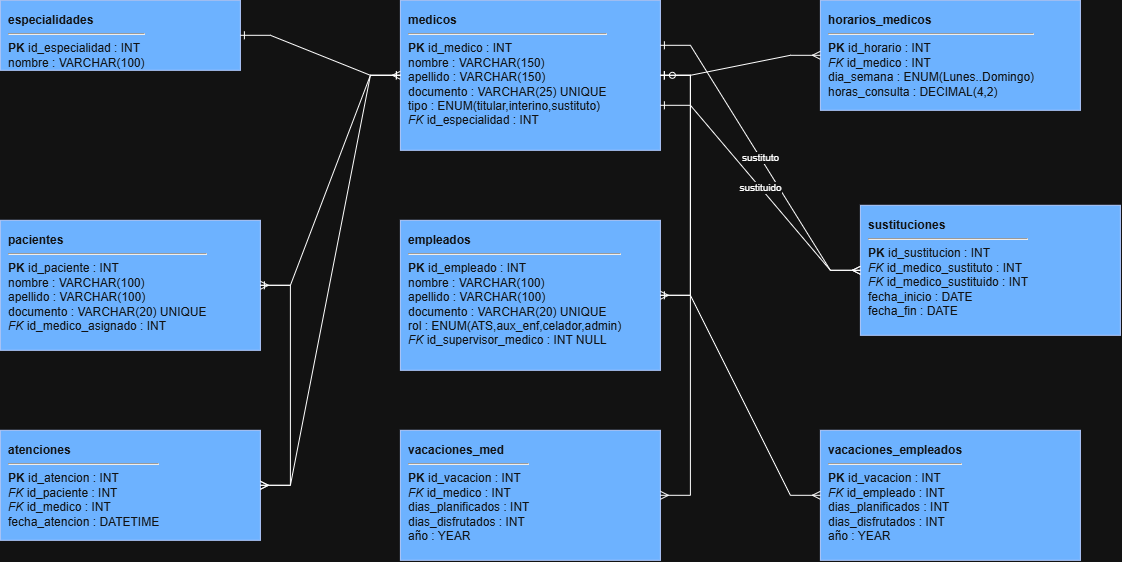

The diagram above was exported from draw.io. Its source (the exported page's mxGraphModel, read from the mxfile embedded in the PNG):
<mxGraphModel dx="1614" dy="888" grid="1" gridSize="10" guides="1" tooltips="1" connect="1" arrows="1" fold="1" page="1" pageScale="1" pageWidth="1200" pageHeight="900" math="0" shadow="0">
  <root>
    <mxCell id="0" />
    <mxCell id="1" parent="0" />
    <mxCell id="i9ZQwKitQyBJY_53CM_n-41" parent="1" style="rounded=0;whiteSpace=wrap;html=1;align=left;verticalAlign=top;spacing=8;fillColor=#0050ef;strokeColor=#001DBC;fontSize=12;fontColor=#ffffff;" value="&lt;b&gt;especialidades&lt;/b&gt;&lt;hr&gt;&lt;b&gt;PK&lt;/b&gt; id_especialidad : INT&lt;br&gt;nombre : VARCHAR(100)" vertex="1">
      <mxGeometry height="70" width="240" x="40" y="40" as="geometry" />
    </mxCell>
    <mxCell id="i9ZQwKitQyBJY_53CM_n-42" parent="1" style="rounded=0;whiteSpace=wrap;html=1;align=left;verticalAlign=top;spacing=8;fillColor=#0050ef;strokeColor=#001DBC;fontSize=12;fontColor=#ffffff;" value="&lt;b&gt;medicos&lt;/b&gt;&lt;hr&gt;&lt;b&gt;PK&lt;/b&gt; id_medico : INT&lt;br&gt;nombre : VARCHAR(150)&lt;br&gt;apellido : VARCHAR(150)&lt;br&gt;documento : VARCHAR(25) UNIQUE&lt;br&gt;tipo : ENUM(titular,interino,sustituto)&lt;br&gt;&lt;i&gt;FK&lt;/i&gt; id_especialidad : INT" vertex="1">
      <mxGeometry height="150" width="260" x="440" y="40" as="geometry" />
    </mxCell>
    <mxCell id="i9ZQwKitQyBJY_53CM_n-43" parent="1" style="rounded=0;whiteSpace=wrap;html=1;align=left;verticalAlign=top;spacing=8;fillColor=#0050ef;strokeColor=#001DBC;fontSize=12;fontColor=#ffffff;" value="&lt;b&gt;horarios_medicos&lt;/b&gt;&lt;hr&gt;&lt;b&gt;PK&lt;/b&gt; id_horario : INT&lt;br&gt;&lt;i&gt;FK&lt;/i&gt; id_medico : INT&lt;br&gt;dia_semana : ENUM(Lunes..Domingo)&lt;br&gt;horas_consulta : DECIMAL(4,2)" vertex="1">
      <mxGeometry height="110" width="260" x="860" y="40" as="geometry" />
    </mxCell>
    <mxCell id="i9ZQwKitQyBJY_53CM_n-44" parent="1" style="rounded=0;whiteSpace=wrap;html=1;align=left;verticalAlign=top;spacing=8;fillColor=#0050ef;strokeColor=#001DBC;fontSize=12;fontColor=#ffffff;" value="&lt;b&gt;pacientes&lt;/b&gt;&lt;hr&gt;&lt;b&gt;PK&lt;/b&gt; id_paciente : INT&lt;br&gt;nombre : VARCHAR(100)&lt;br&gt;apellido : VARCHAR(100)&lt;br&gt;documento : VARCHAR(20) UNIQUE&lt;br&gt;&lt;i&gt;FK&lt;/i&gt; id_medico_asignado : INT" vertex="1">
      <mxGeometry height="130" width="260" x="40" y="260" as="geometry" />
    </mxCell>
    <mxCell id="i9ZQwKitQyBJY_53CM_n-45" parent="1" style="rounded=0;whiteSpace=wrap;html=1;align=left;verticalAlign=top;spacing=8;fillColor=#0050ef;strokeColor=#001DBC;fontSize=12;fontColor=#ffffff;" value="&lt;b&gt;empleados&lt;/b&gt;&lt;hr&gt;&lt;b&gt;PK&lt;/b&gt; id_empleado : INT&lt;br&gt;nombre : VARCHAR(100)&lt;br&gt;apellido : VARCHAR(100)&lt;br&gt;documento : VARCHAR(20) UNIQUE&lt;br&gt;rol : ENUM(ATS,aux_enf,celador,admin)&lt;br&gt;&lt;i&gt;FK&lt;/i&gt; id_supervisor_medico : INT NULL" vertex="1">
      <mxGeometry height="150" width="260" x="440" y="260" as="geometry" />
    </mxCell>
    <mxCell id="i9ZQwKitQyBJY_53CM_n-46" parent="1" style="rounded=0;whiteSpace=wrap;html=1;align=left;verticalAlign=top;spacing=8;fillColor=#0050ef;strokeColor=#001DBC;fontSize=12;fontColor=#ffffff;" value="&lt;b&gt;sustituciones&lt;/b&gt;&lt;hr&gt;&lt;b&gt;PK&lt;/b&gt; id_sustitucion : INT&lt;br&gt;&lt;i&gt;FK&lt;/i&gt; id_medico_sustituto : INT&lt;br&gt;&lt;i&gt;FK&lt;/i&gt; id_medico_sustituido : INT&lt;br&gt;fecha_inicio : DATE&lt;br&gt;fecha_fin : DATE" vertex="1">
      <mxGeometry height="130" width="260" x="900" y="245" as="geometry" />
    </mxCell>
    <mxCell id="i9ZQwKitQyBJY_53CM_n-47" parent="1" style="rounded=0;whiteSpace=wrap;html=1;align=left;verticalAlign=top;spacing=8;fillColor=#0050ef;strokeColor=#001DBC;fontSize=12;fontColor=#ffffff;" value="&lt;b&gt;atenciones&lt;/b&gt;&lt;hr&gt;&lt;b&gt;PK&lt;/b&gt; id_atencion : INT&lt;br&gt;&lt;i&gt;FK&lt;/i&gt; id_paciente : INT&lt;br&gt;&lt;i&gt;FK&lt;/i&gt; id_medico : INT&lt;br&gt;fecha_atencion : DATETIME" vertex="1">
      <mxGeometry height="110" width="260" x="40" y="470" as="geometry" />
    </mxCell>
    <mxCell id="i9ZQwKitQyBJY_53CM_n-48" parent="1" style="rounded=0;whiteSpace=wrap;html=1;align=left;verticalAlign=top;spacing=8;fillColor=#0050ef;strokeColor=#001DBC;fontSize=12;fontColor=#ffffff;" value="&lt;b&gt;vacaciones_med&lt;/b&gt;&lt;hr&gt;&lt;b&gt;PK&lt;/b&gt; id_vacacion : INT&lt;br&gt;&lt;i&gt;FK&lt;/i&gt; id_medico : INT&lt;br&gt;dias_planificados : INT&lt;br&gt;dias_disfrutados : INT&lt;br&gt;año : YEAR" vertex="1">
      <mxGeometry height="130" width="260" x="440" y="470" as="geometry" />
    </mxCell>
    <mxCell id="i9ZQwKitQyBJY_53CM_n-49" parent="1" style="rounded=0;whiteSpace=wrap;html=1;align=left;verticalAlign=top;spacing=8;fillColor=#0050ef;strokeColor=#001DBC;fontSize=12;fontColor=#ffffff;" value="&lt;b&gt;vacaciones_empleados&lt;/b&gt;&lt;hr&gt;&lt;b&gt;PK&lt;/b&gt; id_vacacion : INT&lt;br&gt;&lt;i&gt;FK&lt;/i&gt; id_empleado : INT&lt;br&gt;dias_planificados : INT&lt;br&gt;dias_disfrutados : INT&lt;br&gt;año : YEAR" vertex="1">
      <mxGeometry height="130" width="260" x="860" y="470" as="geometry" />
    </mxCell>
    <mxCell id="i9ZQwKitQyBJY_53CM_n-50" edge="1" parent="1" source="i9ZQwKitQyBJY_53CM_n-41" style="edgeStyle=entityRelationEdgeStyle;rounded=0;html=1;startArrow=ERone;startFill=0;endArrow=ERmany;endFill=0;fontSize=11;" target="i9ZQwKitQyBJY_53CM_n-42">
      <mxGeometry relative="1" as="geometry" />
    </mxCell>
    <mxCell id="i9ZQwKitQyBJY_53CM_n-51" edge="1" parent="1" source="i9ZQwKitQyBJY_53CM_n-42" style="edgeStyle=entityRelationEdgeStyle;rounded=0;html=1;startArrow=ERone;startFill=0;endArrow=ERmany;endFill=0;fontSize=11;" target="i9ZQwKitQyBJY_53CM_n-43">
      <mxGeometry relative="1" as="geometry" />
    </mxCell>
    <mxCell id="i9ZQwKitQyBJY_53CM_n-52" edge="1" parent="1" source="i9ZQwKitQyBJY_53CM_n-42" style="edgeStyle=entityRelationEdgeStyle;rounded=0;html=1;startArrow=ERone;startFill=0;endArrow=ERmany;endFill=0;fontSize=10;exitX=1;exitY=0.3;exitDx=0;exitDy=0;" target="i9ZQwKitQyBJY_53CM_n-46" value="sustituto">
      <mxGeometry relative="1" as="geometry" />
    </mxCell>
    <mxCell id="i9ZQwKitQyBJY_53CM_n-53" edge="1" parent="1" source="i9ZQwKitQyBJY_53CM_n-42" style="edgeStyle=entityRelationEdgeStyle;rounded=0;html=1;startArrow=ERone;startFill=0;endArrow=ERmany;endFill=0;fontSize=10;exitX=1;exitY=0.7;exitDx=0;exitDy=0;" target="i9ZQwKitQyBJY_53CM_n-46" value="sustituido">
      <mxGeometry relative="1" as="geometry" />
    </mxCell>
    <mxCell id="i9ZQwKitQyBJY_53CM_n-54" edge="1" parent="1" source="i9ZQwKitQyBJY_53CM_n-42" style="edgeStyle=entityRelationEdgeStyle;rounded=0;html=1;startArrow=ERzeroToOne;startFill=0;endArrow=ERmany;endFill=0;fontSize=11;" target="i9ZQwKitQyBJY_53CM_n-45">
      <mxGeometry relative="1" as="geometry" />
    </mxCell>
    <mxCell id="i9ZQwKitQyBJY_53CM_n-55" edge="1" parent="1" source="i9ZQwKitQyBJY_53CM_n-42" style="edgeStyle=entityRelationEdgeStyle;rounded=0;html=1;startArrow=ERone;startFill=0;endArrow=ERmany;endFill=0;fontSize=11;" target="i9ZQwKitQyBJY_53CM_n-44">
      <mxGeometry relative="1" as="geometry" />
    </mxCell>
    <mxCell id="i9ZQwKitQyBJY_53CM_n-56" edge="1" parent="1" source="i9ZQwKitQyBJY_53CM_n-42" style="edgeStyle=entityRelationEdgeStyle;rounded=0;html=1;startArrow=ERone;startFill=0;endArrow=ERmany;endFill=0;fontSize=11;" target="i9ZQwKitQyBJY_53CM_n-47">
      <mxGeometry relative="1" as="geometry" />
    </mxCell>
    <mxCell id="i9ZQwKitQyBJY_53CM_n-57" edge="1" parent="1" source="i9ZQwKitQyBJY_53CM_n-44" style="edgeStyle=entityRelationEdgeStyle;rounded=0;html=1;startArrow=ERone;startFill=0;endArrow=ERmany;endFill=0;fontSize=11;" target="i9ZQwKitQyBJY_53CM_n-47">
      <mxGeometry relative="1" as="geometry" />
    </mxCell>
    <mxCell id="i9ZQwKitQyBJY_53CM_n-58" edge="1" parent="1" source="i9ZQwKitQyBJY_53CM_n-42" style="edgeStyle=entityRelationEdgeStyle;rounded=0;html=1;startArrow=ERone;startFill=0;endArrow=ERmany;endFill=0;fontSize=11;" target="i9ZQwKitQyBJY_53CM_n-48">
      <mxGeometry relative="1" as="geometry" />
    </mxCell>
    <mxCell id="i9ZQwKitQyBJY_53CM_n-59" edge="1" parent="1" source="i9ZQwKitQyBJY_53CM_n-45" style="edgeStyle=entityRelationEdgeStyle;rounded=0;html=1;startArrow=ERone;startFill=0;endArrow=ERmany;endFill=0;fontSize=11;" target="i9ZQwKitQyBJY_53CM_n-49">
      <mxGeometry relative="1" as="geometry" />
    </mxCell>
  </root>
</mxGraphModel>